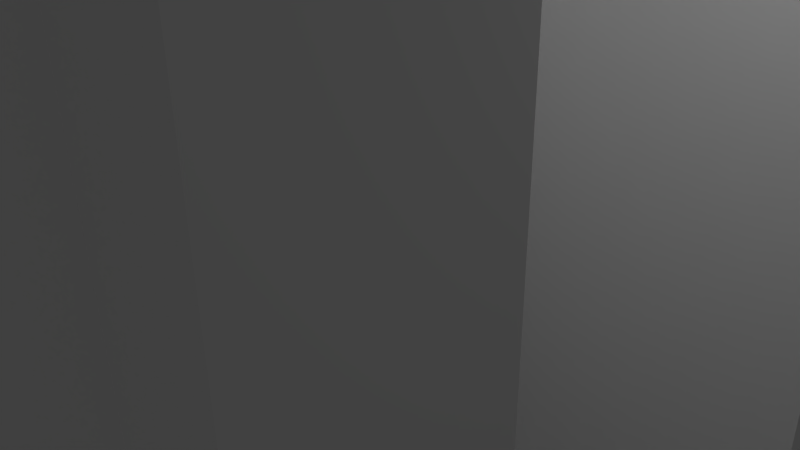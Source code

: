 # Source: 2.blend  (saved by Blender 2.61.0; exported with 4.5.12 LTS)
import bpy
from mathutils import Matrix  # noqa: F401  (used for matrix-valued properties, if any)

bpy.ops.wm.read_factory_settings(use_empty=True)
scene = bpy.context.scene
scene.name = 'Scene'

# ---- collections
col_collection_1 = bpy.data.collections.new('Collection 1'); scene.collection.children.link(col_collection_1)

# ---- materials (node trees are filled in below, after node groups)
mat_default_material = bpy.data.materials.new('Default_Material')
mat_default_material.alpha_threshold = 0.0
mat_default_material.use_transparent_shadow = False
mat_default_material.diffuse_color = (1.0, 1.0, 1.0, 1.0)
mat_default_material.specular_color = (0.0, 0.0, 0.0)
mat_default_material.roughness = 0.5
mat_default_material.line_color = (0.0, 0.0, 0.0, 1.0)

# ---- material node trees

# ---- world
world_world = bpy.data.worlds.new('World'); scene.world = world_world
world_world.color = (0.05088, 0.05088, 0.05088)
world_world.use_sun_shadow = False
world_world.sun_shadow_jitter_overblur = 0.0
world_world.cycles.sampling_method = 'MANUAL'
world_world.cycles.sample_map_resolution = 256

# ---- cameras
cam_camera = bpy.data.cameras.new('Camera')
cam_camera.clip_end = 100.0
cam_camera.lens = 35.0
cam_camera.sensor_width = 32.0
cam_camera.sensor_height = 18.0
cam_camera.ortho_scale = 7.314
cam_camera.dof.focus_distance = 0.0
cam_camera.dof.aperture_fstop = 128.0

# ---- lights
light_lamp = bpy.data.lights.new('Lamp', 'POINT')
light_lamp.transmission_factor = 0.0
light_lamp.cutoff_distance = 30.0
light_lamp.energy = 100.0
light_lamp.shadow_buffer_clip_start = 1.001
light_lamp.shadow_soft_size = 1.0
light_lamp.shadow_maximum_resolution = 0.006
light_lamp.use_absolute_resolution = True
light_lamp.cycles.use_multiple_importance_sampling = False

# ---- meshes
me_2 = bpy.data.meshes.new('2')
me_2.from_pydata([(-4.0, -20.0, 6.0), (-4.0, -20.0, 4.667), (2.667, -20.0, 6.0), (1.333, -20.0, 4.667), (1.333, -20.0, 2.0), (2.667, -20.0, 4.667), (2.667, -20.0, 2.0), (4.0, -20.0, 4.667), (4.0, -20.0, 2.0), (-2.667, -20.0, 2.0), (-2.667, -20.0, 0.6667), (-1.333, -20.0, 0.6667), (2.667, -20.0, 0.6667), (-4.0, -20.0, 0.6667), (-4.0, -20.0, -6.0), (-1.333, -20.0, -4.667), (4.0, -20.0, -6.0), (4.0, -20.0, -4.667), (-4.0, 20.0, 0.6667), (-1.333, 20.0, -4.667), (-4.0, 20.0, -6.0), (4.0, 20.0, -6.0), (-2.667, 20.0, 0.6667), (-2.667, 20.0, 2.0), (4.0, 20.0, -4.667), (1.333, 20.0, 2.0), (-1.333, 20.0, 0.6667), (2.667, 20.0, 0.6667), (1.333, 20.0, 4.667), (2.667, 20.0, 2.0), (2.667, 20.0, 4.667), (4.0, 20.0, 2.0), (4.0, 20.0, 4.667), (-4.0, 20.0, 4.667), (-4.0, 20.0, 6.0), (2.667, 20.0, 6.0)], [], [(12, 4, 11), (2, 4, 12), (16, 15, 14), (1, 0, 2), (1, 2, 3), (3, 2, 4), (7, 6, 5), (6, 7, 8), (4, 10, 9), (10, 4, 11), (12, 2, 5), (12, 5, 6), (10, 14, 13), (14, 10, 15), (15, 10, 11), (16, 15, 17), (21, 20, 19), (24, 21, 19), (19, 23, 26), (32, 31, 30), (33, 34, 28), (35, 28, 34), (27, 28, 35), (20, 19, 18), (18, 19, 22), (22, 19, 23), (23, 26, 25), (25, 26, 27), (25, 27, 28), (31, 30, 29), (35, 27, 29), (35, 29, 30), (20, 14, 18), (13, 18, 14), (22, 18, 10), (18, 10, 13), (9, 23, 10), (23, 10, 22), (9, 4, 23), (4, 23, 25), (28, 4, 25), (4, 28, 3), (28, 1, 3), (1, 28, 33), (33, 1, 34), (34, 0, 1), (0, 2, 34), (2, 34, 35), (5, 30, 2), (30, 2, 35), (32, 30, 7), (30, 7, 5), (7, 31, 8), (31, 7, 32), (8, 6, 31), (6, 31, 29), (12, 27, 6), (29, 6, 27), (27, 11, 12), (11, 27, 26), (15, 19, 11), (19, 11, 26), (15, 17, 19), (24, 19, 17), (16, 21, 17), (21, 17, 24), (16, 14, 21), (14, 21, 20)])
_uv = me_2.uv_layers.new(name='UVMap')
_uv.uv.foreach_set('vector', [0.0, 0.0, 0.0, 0.0, 0.0, 0.0, 0.0, 0.0, 0.0, 0.0, 0.0, 0.0, 0.0, 0.0, 0.0, 0.0, 0.0, 0.0, 0.0, 0.0, 0.0, 0.0, 0.0, 0.0, 0.0, 0.0, 0.0, 0.0, 0.0, 0.0, 0.0, 0.0, 0.0, 0.0, 0.0, 0.0, 0.0, 0.0, 0.0, 0.0, 0.0, 0.0, 0.0, 0.0, 0.0, 0.0, 0.0, 0.0, 0.0, 0.0, 0.0, 0.0, 0.0, 0.0, 0.0, 0.0, 0.0, 0.0, 0.0, 0.0, 0.0, 0.0, 0.0, 0.0, 0.0, 0.0, 0.0, 0.0, 0.0, 0.0, 0.0, 0.0, 0.0, 0.0, 0.0, 0.0, 0.0, 0.0, 0.0, 0.0, 0.0, 0.0, 0.0, 0.0, 0.0, 0.0, 0.0, 0.0, 0.0, 0.0, 0.0, 0.0, 0.0, 0.0, 0.0, 0.0, 0.0, 0.0, 0.0, 0.0, 0.0, 0.0, 0.0, 0.0, 0.0, 0.0, 0.0, 0.0, 0.0, 0.0, 0.0, 0.0, 0.0, 0.0, 0.0, 0.0, 0.0, 0.0, 0.0, 0.0, 0.0, 0.0, 0.0, 0.0, 0.0, 0.0, 0.0, 0.0, 0.0, 0.0, 0.0, 0.0, 0.0, 0.0, 0.0, 0.0, 0.0, 0.0, 0.0, 0.0, 0.0, 0.0, 0.0, 0.0, 0.0, 0.0, 0.0, 0.0, 0.0, 0.0, 0.0, 0.0, 0.0, 0.0, 0.0, 0.0, 0.0, 0.0, 0.0, 0.0, 0.0, 0.0, 0.0, 0.0, 0.0, 0.0, 0.0, 0.0, 0.0, 0.0, 0.0, 0.0, 0.0, 0.0, 0.0, 0.0, 0.0, 0.0, 0.0, 0.0, 0.0, 0.0, 0.0, 0.0, 0.0, 0.0, 0.0, 0.0, 0.0, 0.0, 0.0, 0.0, 0.0, 0.0, 0.0, 0.0, 0.0, 0.0, 0.0, 0.0, 0.0, 0.0, 0.0, 0.0, 0.0, 0.0, 0.0, 0.0, 0.0, 0.0, 0.0, 0.0, 0.0, 0.0, 0.0, 0.0, 0.0, 0.0, 0.0, 0.0, 0.0, 0.0, 0.0, 0.0, 0.0, 0.0, 0.0, 0.0, 0.0, 0.0, 0.0, 0.0, 0.0, 0.0, 0.0, 0.0, 0.0, 0.0, 0.0, 0.0, 0.0, 0.0, 0.0, 0.0, 0.0, 0.0, 0.0, 0.0, 0.0, 0.0, 0.0, 0.0, 0.0, 0.0, 0.0, 0.0, 0.0, 0.0, 0.0, 0.0, 0.0, 0.0, 0.0, 0.0, 0.0, 0.0, 0.0, 0.0, 0.0, 0.0, 0.0, 0.0, 0.0, 0.0, 0.0, 0.0, 0.0, 0.0, 0.0, 0.0, 0.0, 0.0, 0.0, 0.0, 0.0, 0.0, 0.0, 0.0, 0.0, 0.0, 0.0, 0.0, 0.0, 0.0, 0.0, 0.0, 0.0, 0.0, 0.0, 0.0, 0.0, 0.0, 0.0, 0.0, 0.0, 0.0, 0.0, 0.0, 0.0, 0.0, 0.0, 0.0, 0.0, 0.0, 0.0, 0.0, 0.0, 0.0, 0.0, 0.0, 0.0, 0.0, 0.0, 0.0, 0.0, 0.0, 0.0, 0.0, 0.0, 0.0, 0.0, 0.0, 0.0, 0.0, 0.0, 0.0, 0.0, 0.0, 0.0, 0.0, 0.0, 0.0, 0.0, 0.0, 0.0, 0.0, 0.0, 0.0, 0.0, 0.0, 0.0, 0.0, 0.0, 0.0, 0.0, 0.0, 0.0, 0.0, 0.0, 0.0, 0.0, 0.0, 0.0, 0.0, 0.0, 0.0, 0.0, 0.0, 0.0, 0.0, 0.0, 0.0, 0.0, 0.0, 0.0, 0.0, 0.0, 0.0, 0.0, 0.0, 0.0, 0.0, 0.0, 0.0, 0.0, 0.0, 0.0, 0.0, 0.0, 0.0, 0.0, 0.0, 0.0, 0.0, 0.0, 0.0, 0.0, 0.0, 0.0, 0.0, 0.0, 0.0, 0.0, 0.0, 0.0, 0.0, 0.0, 0.0])
me_2.materials.append(mat_default_material)
me_2.use_remesh_preserve_volume = False
me_2.use_remesh_preserve_attributes = False
me_2.use_mirror_vertex_groups = False
me_2.update()

# ---- objects
ob_mesh = bpy.data.objects.new('Mesh', me_2)
ob_lamp = bpy.data.objects.new('Lamp', light_lamp)
ob_camera = bpy.data.objects.new('Camera', cam_camera)

# ---- transforms, parenting, visibility, modifiers, constraints
ob_mesh.location = (0.0, 0.0, 0.0)
ob_mesh.rotation_euler = (1.571, -0.0, 0.0)
ob_mesh.lineart.crease_threshold = 0.0
ob_lamp.location = (4.076, 1.005, 5.904)
ob_lamp.rotation_euler = (0.6503, 0.05522, 1.866)
ob_lamp.lock_rotations_4d = False
ob_lamp.empty_display_type = 'ARROWS'
ob_lamp.color = (0.0, 0.0, 0.0, 0.0)
ob_lamp.lineart.crease_threshold = 0.0
ob_camera.location = (7.481, -6.508, 5.344)
ob_camera.rotation_euler = (1.109, 0.01082, 0.8149)
ob_camera.lock_rotations_4d = False
ob_camera.empty_display_type = 'ARROWS'
ob_camera.color = (0.0, 0.0, 0.0, 0.0)
ob_camera.display_type = 'WIRE'
ob_camera.lineart.crease_threshold = 0.0

# ---- collection membership
col_collection_1.objects.link(ob_mesh)
col_collection_1.objects.link(ob_lamp)
col_collection_1.objects.link(ob_camera)

# ---- scene / render settings (as saved in the file)
scene.camera = ob_camera
scene.frame_start = 1; scene.frame_end = 40; scene.frame_set(1)
scene.render.engine = 'BLENDER_EEVEE_NEXT'
scene.render.image_settings.color_mode = 'RGB'
scene.render.image_settings.compression = 90
scene.render.resolution_percentage = 50
scene.render.dither_intensity = 0.0
scene.render.bake_margin = 2
scene.render.bake_bias = 0.0
scene.cycles.use_denoising = False
scene.cycles.samples = 10
scene.cycles.sampling_pattern = 'TABULATED_SOBOL'
scene.cycles.light_sampling_threshold = 0.0
scene.cycles.use_adaptive_sampling = False
scene.cycles.use_light_tree = False
scene.cycles.blur_glossy = 0.0
scene.cycles.volume_bounces = 1
scene.cycles.pixel_filter_type = 'GAUSSIAN'
scene.cycles.sample_clamp_indirect = 0.0
scene.view_settings.view_transform = 'Standard'
bpy.context.view_layer.update()
